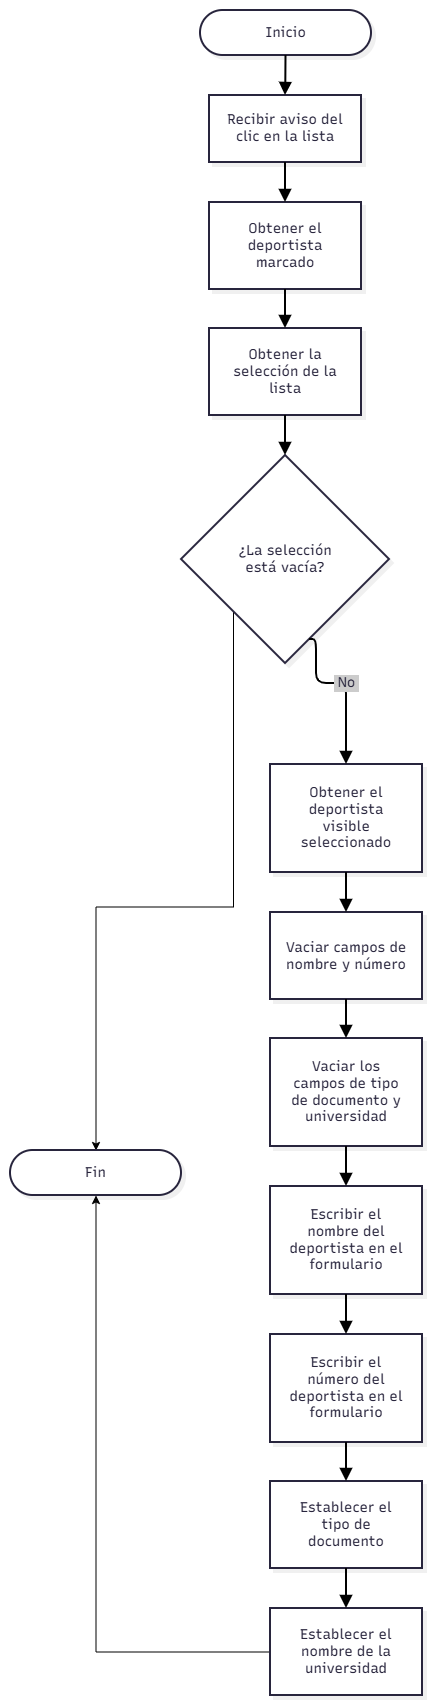

The diagram above was exported from draw.io. Its source (the exported page's mxGraphModel, read from the mxfile embedded in the PNG):
<mxGraphModel dx="1792" dy="2209" grid="1" gridSize="10" guides="1" tooltips="1" connect="1" arrows="1" fold="1" page="1" pageScale="1" pageWidth="827" pageHeight="1169" math="0" shadow="0">
  <root>
    <mxCell id="0" />
    <mxCell id="1" parent="0" />
    <UserObject label="" mermaidData="{&#10;  &quot;data&quot;: &quot;flowchart TD\n    Inicio([Inicio]) --&gt; A[Recibir aviso del clic en la lista]\n    A --&gt; B[Obtener el deportista marcado]\n    B --&gt; C[Obtener la selección de la lista]\n    C --&gt; D{¿La selección está vacía?}\n    D --&gt;|Si| Fin([Fin])\n    D --&gt;|No| E[Obtener el deportista visible seleccionado]\n    E --&gt; F[Vaciar campos de nombre y número]\n    F --&gt; G[Vaciar los campos de tipo de documento y universidad]\n    G --&gt; H[Escribir el nombre del deportista en el formulario]\n    H --&gt; I[Escribir el número del deportista en el formulario]\n    I --&gt; J[Establecer el tipo de documento]\n    J --&gt; K[Establecer el nombre de la universidad]\n    K --&gt; Fin ([Fin])&quot;,&#10;  &quot;config&quot;: null,&#10;  &quot;version&quot;: &quot;12&quot;&#10;}" id="gg278Qigi7nwSyavnbf5-1">
      <mxCell connectable="0" parent="1" style="group;transparentBounds=1;editIcon=1;lockedGroup=0;groupPadding=10;" vertex="1">
        <mxGeometry as="geometry" />
      </mxCell>
    </UserObject>
    <UserObject label="Inicio" mermaidId="n:Inicio" mermaidBaseStyle="html=1;rounded=1;whiteSpace=wrap;arcSize=50;strokeWidth=2;fillColor=#ffffff;strokeColor=#28253D;fontColor=#28253D;fontFamily=Recursive;fontSize=14;shadow=1;shadowColor=#000000;shadowOffsetX=4;shadowOffsetY=4;shadowBlur=0;shadowOpacity=6;" mermaidBaseValue="Inicio" id="gg278Qigi7nwSyavnbf5-2">
      <mxCell parent="gg278Qigi7nwSyavnbf5-1" style="html=1;rounded=1;whiteSpace=wrap;arcSize=50;strokeWidth=2;fillColor=#ffffff;strokeColor=#28253D;fontColor=#28253D;fontFamily=Recursive;fontSize=14;shadow=1;shadowColor=#000000;shadowOffsetX=4;shadowOffsetY=4;shadowBlur=0;shadowOpacity=6;fontSource=https%3A%2F%2Ffonts.googleapis.com%2Fcss%3Ffamily%3DRecursive;" vertex="1">
        <mxGeometry height="45" width="171" x="289" as="geometry" />
      </mxCell>
    </UserObject>
    <UserObject label="Recibir aviso del clic en la lista" mermaidId="n:A" mermaidBaseStyle="html=1;whiteSpace=wrap;strokeWidth=2;fillColor=#ffffff;strokeColor=#28253D;fontColor=#28253D;fontFamily=Recursive;fontSize=14;shadow=1;shadowColor=#000000;shadowOffsetX=4;shadowOffsetY=4;shadowBlur=0;shadowOpacity=6;" mermaidBaseValue="Recibir aviso del clic en la lista" id="gg278Qigi7nwSyavnbf5-3">
      <mxCell parent="gg278Qigi7nwSyavnbf5-1" style="html=1;whiteSpace=wrap;strokeWidth=2;fillColor=#ffffff;strokeColor=#28253D;fontColor=#28253D;fontFamily=Recursive;fontSize=14;shadow=1;shadowColor=#000000;shadowOffsetX=4;shadowOffsetY=4;shadowBlur=0;shadowOpacity=6;labelWidth=120;fontSource=https%3A%2F%2Ffonts.googleapis.com%2Fcss%3Ffamily%3DRecursive;" vertex="1">
        <mxGeometry height="67" width="152" x="298" y="85" as="geometry" />
      </mxCell>
    </UserObject>
    <UserObject label="Obtener el deportista marcado" mermaidId="n:B" mermaidBaseStyle="html=1;whiteSpace=wrap;strokeWidth=2;fillColor=#ffffff;strokeColor=#28253D;fontColor=#28253D;fontFamily=Recursive;fontSize=14;shadow=1;shadowColor=#000000;shadowOffsetX=4;shadowOffsetY=4;shadowBlur=0;shadowOpacity=6;" mermaidBaseValue="Obtener el deportista marcado" id="gg278Qigi7nwSyavnbf5-4">
      <mxCell parent="gg278Qigi7nwSyavnbf5-1" style="html=1;whiteSpace=wrap;strokeWidth=2;fillColor=#ffffff;strokeColor=#28253D;fontColor=#28253D;fontFamily=Recursive;fontSize=14;shadow=1;shadowColor=#000000;shadowOffsetX=4;shadowOffsetY=4;shadowBlur=0;shadowOpacity=6;labelWidth=120;fontSource=https%3A%2F%2Ffonts.googleapis.com%2Fcss%3Ffamily%3DRecursive;" vertex="1">
        <mxGeometry height="87" width="152" x="298" y="192" as="geometry" />
      </mxCell>
    </UserObject>
    <UserObject label="Obtener la selección de la lista" mermaidId="n:C" mermaidBaseStyle="html=1;whiteSpace=wrap;strokeWidth=2;fillColor=#ffffff;strokeColor=#28253D;fontColor=#28253D;fontFamily=Recursive;fontSize=14;shadow=1;shadowColor=#000000;shadowOffsetX=4;shadowOffsetY=4;shadowBlur=0;shadowOpacity=6;" mermaidBaseValue="Obtener la selección de la lista" id="gg278Qigi7nwSyavnbf5-5">
      <mxCell parent="gg278Qigi7nwSyavnbf5-1" style="html=1;whiteSpace=wrap;strokeWidth=2;fillColor=#ffffff;strokeColor=#28253D;fontColor=#28253D;fontFamily=Recursive;fontSize=14;shadow=1;shadowColor=#000000;shadowOffsetX=4;shadowOffsetY=4;shadowBlur=0;shadowOpacity=6;labelWidth=120;fontSource=https%3A%2F%2Ffonts.googleapis.com%2Fcss%3Ffamily%3DRecursive;" vertex="1">
        <mxGeometry height="87" width="152" x="298" y="318" as="geometry" />
      </mxCell>
    </UserObject>
    <mxCell id="gg278Qigi7nwSyavnbf5-29" edge="1" parent="gg278Qigi7nwSyavnbf5-1" source="gg278Qigi7nwSyavnbf5-6" style="edgeStyle=orthogonalEdgeStyle;rounded=0;orthogonalLoop=1;jettySize=auto;html=1;exitX=0;exitY=1;exitDx=0;exitDy=0;entryX=0.5;entryY=0;entryDx=0;entryDy=0;defaultLabelBackgroundColor=page;labelPadding=0 4;" target="gg278Qigi7nwSyavnbf5-7">
      <mxGeometry relative="1" as="geometry" />
    </mxCell>
    <UserObject label="¿La selección está vacía?" mermaidId="n:D" mermaidBaseStyle="rhombus;html=1;strokeWidth=2;whiteSpace=wrap;fillColor=#ffffff;strokeColor=#28253D;fontColor=#28253D;fontFamily=Recursive;fontSize=14;shadow=1;shadowColor=#000000;shadowOffsetX=4;shadowOffsetY=4;shadowBlur=0;shadowOpacity=6;" mermaidBaseValue="¿La selección está vacía?" id="gg278Qigi7nwSyavnbf5-6">
      <mxCell parent="gg278Qigi7nwSyavnbf5-1" style="rhombus;html=1;strokeWidth=2;whiteSpace=wrap;fillColor=#ffffff;strokeColor=#28253D;fontColor=#28253D;fontFamily=Recursive;fontSize=14;shadow=1;shadowColor=#000000;shadowOffsetX=4;shadowOffsetY=4;shadowBlur=0;shadowOpacity=6;labelWidth=120;fontSource=https%3A%2F%2Ffonts.googleapis.com%2Fcss%3Ffamily%3DRecursive;" vertex="1">
        <mxGeometry height="208" width="208" x="270" y="445" as="geometry" />
      </mxCell>
    </UserObject>
    <UserObject label="Fin" mermaidId="n:Fin" mermaidBaseStyle="html=1;rounded=1;whiteSpace=wrap;arcSize=50;strokeWidth=2;fillColor=#ffffff;strokeColor=#28253D;fontColor=#28253D;fontFamily=Recursive;fontSize=14;shadow=1;shadowColor=#000000;shadowOffsetX=4;shadowOffsetY=4;shadowBlur=0;shadowOpacity=6;" mermaidBaseValue="Fin" id="gg278Qigi7nwSyavnbf5-7">
      <mxCell parent="gg278Qigi7nwSyavnbf5-1" style="html=1;rounded=1;whiteSpace=wrap;arcSize=50;strokeWidth=2;fillColor=#ffffff;strokeColor=#28253D;fontColor=#28253D;fontFamily=Recursive;fontSize=14;shadow=1;shadowColor=#000000;shadowOffsetX=4;shadowOffsetY=4;shadowBlur=0;shadowOpacity=6;fontSource=https%3A%2F%2Ffonts.googleapis.com%2Fcss%3Ffamily%3DRecursive;" vertex="1">
        <mxGeometry height="45" width="171" x="99" y="1140" as="geometry" />
      </mxCell>
    </UserObject>
    <UserObject label="Obtener el deportista visible seleccionado" mermaidId="n:E" mermaidBaseStyle="html=1;whiteSpace=wrap;strokeWidth=2;fillColor=#ffffff;strokeColor=#28253D;fontColor=#28253D;fontFamily=Recursive;fontSize=14;shadow=1;shadowColor=#000000;shadowOffsetX=4;shadowOffsetY=4;shadowBlur=0;shadowOpacity=6;" mermaidBaseValue="Obtener el deportista visible seleccionado" id="gg278Qigi7nwSyavnbf5-8">
      <mxCell parent="gg278Qigi7nwSyavnbf5-1" style="html=1;whiteSpace=wrap;strokeWidth=2;fillColor=#ffffff;strokeColor=#28253D;fontColor=#28253D;fontFamily=Recursive;fontSize=14;shadow=1;shadowColor=#000000;shadowOffsetX=4;shadowOffsetY=4;shadowBlur=0;shadowOpacity=6;labelWidth=120;fontSource=https%3A%2F%2Ffonts.googleapis.com%2Fcss%3Ffamily%3DRecursive;" vertex="1">
        <mxGeometry height="108" width="152" x="359" y="754" as="geometry" />
      </mxCell>
    </UserObject>
    <UserObject label="Vaciar campos de nombre y número" mermaidId="n:F" mermaidBaseStyle="html=1;whiteSpace=wrap;strokeWidth=2;fillColor=#ffffff;strokeColor=#28253D;fontColor=#28253D;fontFamily=Recursive;fontSize=14;shadow=1;shadowColor=#000000;shadowOffsetX=4;shadowOffsetY=4;shadowBlur=0;shadowOpacity=6;" mermaidBaseValue="Vaciar campos de nombre y número" id="gg278Qigi7nwSyavnbf5-9">
      <mxCell parent="gg278Qigi7nwSyavnbf5-1" style="html=1;whiteSpace=wrap;strokeWidth=2;fillColor=#ffffff;strokeColor=#28253D;fontColor=#28253D;fontFamily=Recursive;fontSize=14;shadow=1;shadowColor=#000000;shadowOffsetX=4;shadowOffsetY=4;shadowBlur=0;shadowOpacity=6;labelWidth=120;fontSource=https%3A%2F%2Ffonts.googleapis.com%2Fcss%3Ffamily%3DRecursive;" vertex="1">
        <mxGeometry height="87" width="152" x="359" y="902" as="geometry" />
      </mxCell>
    </UserObject>
    <UserObject label="Vaciar los campos de tipo de documento y universidad" mermaidId="n:G" mermaidBaseStyle="html=1;whiteSpace=wrap;strokeWidth=2;fillColor=#ffffff;strokeColor=#28253D;fontColor=#28253D;fontFamily=Recursive;fontSize=14;shadow=1;shadowColor=#000000;shadowOffsetX=4;shadowOffsetY=4;shadowBlur=0;shadowOpacity=6;" mermaidBaseValue="Vaciar los campos de tipo de documento y universidad" id="gg278Qigi7nwSyavnbf5-10">
      <mxCell parent="gg278Qigi7nwSyavnbf5-1" style="html=1;whiteSpace=wrap;strokeWidth=2;fillColor=#ffffff;strokeColor=#28253D;fontColor=#28253D;fontFamily=Recursive;fontSize=14;shadow=1;shadowColor=#000000;shadowOffsetX=4;shadowOffsetY=4;shadowBlur=0;shadowOpacity=6;labelWidth=120;fontSource=https%3A%2F%2Ffonts.googleapis.com%2Fcss%3Ffamily%3DRecursive;" vertex="1">
        <mxGeometry height="108" width="152" x="359" y="1028" as="geometry" />
      </mxCell>
    </UserObject>
    <UserObject label="Escribir el nombre del deportista en el formulario" mermaidId="n:H" mermaidBaseStyle="html=1;whiteSpace=wrap;strokeWidth=2;fillColor=#ffffff;strokeColor=#28253D;fontColor=#28253D;fontFamily=Recursive;fontSize=14;shadow=1;shadowColor=#000000;shadowOffsetX=4;shadowOffsetY=4;shadowBlur=0;shadowOpacity=6;" mermaidBaseValue="Escribir el nombre del deportista en el formulario" id="gg278Qigi7nwSyavnbf5-11">
      <mxCell parent="gg278Qigi7nwSyavnbf5-1" style="html=1;whiteSpace=wrap;strokeWidth=2;fillColor=#ffffff;strokeColor=#28253D;fontColor=#28253D;fontFamily=Recursive;fontSize=14;shadow=1;shadowColor=#000000;shadowOffsetX=4;shadowOffsetY=4;shadowBlur=0;shadowOpacity=6;labelWidth=120;fontSource=https%3A%2F%2Ffonts.googleapis.com%2Fcss%3Ffamily%3DRecursive;" vertex="1">
        <mxGeometry height="108" width="152" x="359" y="1176" as="geometry" />
      </mxCell>
    </UserObject>
    <UserObject label="Escribir el número del deportista en el formulario" mermaidId="n:I" mermaidBaseStyle="html=1;whiteSpace=wrap;strokeWidth=2;fillColor=#ffffff;strokeColor=#28253D;fontColor=#28253D;fontFamily=Recursive;fontSize=14;shadow=1;shadowColor=#000000;shadowOffsetX=4;shadowOffsetY=4;shadowBlur=0;shadowOpacity=6;" mermaidBaseValue="Escribir el número del deportista en el formulario" id="gg278Qigi7nwSyavnbf5-12">
      <mxCell parent="gg278Qigi7nwSyavnbf5-1" style="html=1;whiteSpace=wrap;strokeWidth=2;fillColor=#ffffff;strokeColor=#28253D;fontColor=#28253D;fontFamily=Recursive;fontSize=14;shadow=1;shadowColor=#000000;shadowOffsetX=4;shadowOffsetY=4;shadowBlur=0;shadowOpacity=6;labelWidth=120;fontSource=https%3A%2F%2Ffonts.googleapis.com%2Fcss%3Ffamily%3DRecursive;" vertex="1">
        <mxGeometry height="108" width="152" x="359" y="1324" as="geometry" />
      </mxCell>
    </UserObject>
    <UserObject label="Establecer el tipo de documento" mermaidId="n:J" mermaidBaseStyle="html=1;whiteSpace=wrap;strokeWidth=2;fillColor=#ffffff;strokeColor=#28253D;fontColor=#28253D;fontFamily=Recursive;fontSize=14;shadow=1;shadowColor=#000000;shadowOffsetX=4;shadowOffsetY=4;shadowBlur=0;shadowOpacity=6;" mermaidBaseValue="Establecer el tipo de documento" id="gg278Qigi7nwSyavnbf5-13">
      <mxCell parent="gg278Qigi7nwSyavnbf5-1" style="html=1;whiteSpace=wrap;strokeWidth=2;fillColor=#ffffff;strokeColor=#28253D;fontColor=#28253D;fontFamily=Recursive;fontSize=14;shadow=1;shadowColor=#000000;shadowOffsetX=4;shadowOffsetY=4;shadowBlur=0;shadowOpacity=6;labelWidth=120;fontSource=https%3A%2F%2Ffonts.googleapis.com%2Fcss%3Ffamily%3DRecursive;" vertex="1">
        <mxGeometry height="87" width="152" x="359" y="1471" as="geometry" />
      </mxCell>
    </UserObject>
    <mxCell id="gg278Qigi7nwSyavnbf5-28" edge="1" parent="gg278Qigi7nwSyavnbf5-1" source="gg278Qigi7nwSyavnbf5-14" style="edgeStyle=orthogonalEdgeStyle;rounded=0;orthogonalLoop=1;jettySize=auto;html=1;exitX=0;exitY=0.5;exitDx=0;exitDy=0;defaultLabelBackgroundColor=page;labelPadding=0 4;" target="gg278Qigi7nwSyavnbf5-7">
      <mxGeometry relative="1" as="geometry" />
    </mxCell>
    <UserObject label="Establecer el nombre de la universidad" mermaidId="n:K" mermaidBaseStyle="html=1;whiteSpace=wrap;strokeWidth=2;fillColor=#ffffff;strokeColor=#28253D;fontColor=#28253D;fontFamily=Recursive;fontSize=14;shadow=1;shadowColor=#000000;shadowOffsetX=4;shadowOffsetY=4;shadowBlur=0;shadowOpacity=6;" mermaidBaseValue="Establecer el nombre de la universidad" id="gg278Qigi7nwSyavnbf5-14">
      <mxCell parent="gg278Qigi7nwSyavnbf5-1" style="html=1;whiteSpace=wrap;strokeWidth=2;fillColor=#ffffff;strokeColor=#28253D;fontColor=#28253D;fontFamily=Recursive;fontSize=14;shadow=1;shadowColor=#000000;shadowOffsetX=4;shadowOffsetY=4;shadowBlur=0;shadowOpacity=6;labelWidth=120;fontSource=https%3A%2F%2Ffonts.googleapis.com%2Fcss%3Ffamily%3DRecursive;" vertex="1">
        <mxGeometry height="87" width="152" x="359" y="1598" as="geometry" />
      </mxCell>
    </UserObject>
    <UserObject label="" mermaidId="e:Inicio-&gt;A#0" mermaidBaseStyle="edgeStyle=orthogonalEdgeStyle;rounded=1;curved=0;startArrow=none;endArrow=block;endSize=8;jumpStyle=arc;jumpSize=12;strokeColor=#000000;exitX=0.5;exitY=1;entryX=0.5;entryY=0;strokeWidth=2;targetPerimeterSpacing=4;" mermaidBaseValue="" id="gg278Qigi7nwSyavnbf5-15">
      <mxCell edge="1" parent="gg278Qigi7nwSyavnbf5-1" source="gg278Qigi7nwSyavnbf5-2" style="edgeStyle=orthogonalEdgeStyle;rounded=1;curved=0;startArrow=none;endArrow=block;endSize=8;jumpStyle=arc;jumpSize=12;strokeColor=#000000;exitX=0.5;exitY=1;entryX=0.5;entryY=0;strokeWidth=2;targetPerimeterSpacing=4;defaultLabelBackgroundColor=page;labelPadding=0 4;" target="gg278Qigi7nwSyavnbf5-3">
        <mxGeometry relative="1" as="geometry">
          <Array as="points" />
        </mxGeometry>
      </mxCell>
    </UserObject>
    <UserObject label="" mermaidId="e:A-&gt;B#0" mermaidBaseStyle="edgeStyle=orthogonalEdgeStyle;rounded=1;curved=0;startArrow=none;endArrow=block;endSize=8;jumpStyle=arc;jumpSize=12;strokeColor=#000000;exitX=0.5;exitY=1;entryX=0.5;entryY=0;strokeWidth=2;targetPerimeterSpacing=4;" mermaidBaseValue="" id="gg278Qigi7nwSyavnbf5-16">
      <mxCell edge="1" parent="gg278Qigi7nwSyavnbf5-1" source="gg278Qigi7nwSyavnbf5-3" style="edgeStyle=orthogonalEdgeStyle;rounded=1;curved=0;startArrow=none;endArrow=block;endSize=8;jumpStyle=arc;jumpSize=12;strokeColor=#000000;exitX=0.5;exitY=1;entryX=0.5;entryY=0;strokeWidth=2;targetPerimeterSpacing=4;defaultLabelBackgroundColor=page;labelPadding=0 4;" target="gg278Qigi7nwSyavnbf5-4">
        <mxGeometry relative="1" as="geometry">
          <Array as="points" />
        </mxGeometry>
      </mxCell>
    </UserObject>
    <UserObject label="" mermaidId="e:B-&gt;C#0" mermaidBaseStyle="edgeStyle=orthogonalEdgeStyle;rounded=1;curved=0;startArrow=none;endArrow=block;endSize=8;jumpStyle=arc;jumpSize=12;strokeColor=#000000;exitX=0.5;exitY=0.99;entryX=0.5;entryY=0;strokeWidth=2;targetPerimeterSpacing=4;" mermaidBaseValue="" id="gg278Qigi7nwSyavnbf5-17">
      <mxCell edge="1" parent="gg278Qigi7nwSyavnbf5-1" source="gg278Qigi7nwSyavnbf5-4" style="edgeStyle=orthogonalEdgeStyle;rounded=1;curved=0;startArrow=none;endArrow=block;endSize=8;jumpStyle=arc;jumpSize=12;strokeColor=#000000;exitX=0.5;exitY=0.99;entryX=0.5;entryY=0;strokeWidth=2;targetPerimeterSpacing=4;defaultLabelBackgroundColor=page;labelPadding=0 4;" target="gg278Qigi7nwSyavnbf5-5">
        <mxGeometry relative="1" as="geometry">
          <Array as="points" />
        </mxGeometry>
      </mxCell>
    </UserObject>
    <UserObject label="" mermaidId="e:C-&gt;D#0" mermaidBaseStyle="edgeStyle=orthogonalEdgeStyle;rounded=1;curved=0;startArrow=none;endArrow=block;endSize=8;jumpStyle=arc;jumpSize=12;strokeColor=#000000;exitX=0.5;exitY=1;entryX=0.5;entryY=0;strokeWidth=2;targetPerimeterSpacing=4;" mermaidBaseValue="" id="gg278Qigi7nwSyavnbf5-18">
      <mxCell edge="1" parent="gg278Qigi7nwSyavnbf5-1" source="gg278Qigi7nwSyavnbf5-5" style="edgeStyle=orthogonalEdgeStyle;rounded=1;curved=0;startArrow=none;endArrow=block;endSize=8;jumpStyle=arc;jumpSize=12;strokeColor=#000000;exitX=0.5;exitY=1;entryX=0.5;entryY=0;strokeWidth=2;targetPerimeterSpacing=4;defaultLabelBackgroundColor=page;labelPadding=0 4;" target="gg278Qigi7nwSyavnbf5-6">
        <mxGeometry relative="1" as="geometry">
          <Array as="points" />
        </mxGeometry>
      </mxCell>
    </UserObject>
    <UserObject label="No" mermaidId="e:D-&gt;E#0" mermaidBaseStyle="edgeStyle=orthogonalEdgeStyle;rounded=1;curved=0;startArrow=none;endArrow=block;endSize=8;jumpStyle=arc;jumpSize=12;strokeColor=#000000;html=1;fontSize=16;labelBackgroundColor=#cccccc;fontFamily=Recursive;fontColor=#28253D;exitX=0.65;exitY=1;entryX=0.5;entryY=0;strokeWidth=2;targetPerimeterSpacing=4;" mermaidBaseValue="No" id="gg278Qigi7nwSyavnbf5-20">
      <mxCell edge="1" parent="gg278Qigi7nwSyavnbf5-1" source="gg278Qigi7nwSyavnbf5-6" style="edgeStyle=orthogonalEdgeStyle;rounded=1;curved=0;startArrow=none;endArrow=block;endSize=8;jumpStyle=arc;jumpSize=12;strokeColor=#000000;html=1;fontSize=14;labelBackgroundColor=#cccccc;fontFamily=Recursive;fontColor=#28253D;exitX=0.65;exitY=1;entryX=0.5;entryY=0;strokeWidth=2;targetPerimeterSpacing=4;fontSource=https%3A%2F%2Ffonts.googleapis.com%2Fcss%3Ffamily%3DRecursive;defaultLabelBackgroundColor=page;labelPadding=0 4;" target="gg278Qigi7nwSyavnbf5-8">
        <mxGeometry relative="1" as="geometry">
          <Array as="points">
            <mxPoint x="405" y="673" />
            <mxPoint x="435" y="673" />
          </Array>
        </mxGeometry>
      </mxCell>
    </UserObject>
    <UserObject label="" mermaidId="e:E-&gt;F#0" mermaidBaseStyle="edgeStyle=orthogonalEdgeStyle;rounded=1;curved=0;startArrow=none;endArrow=block;endSize=8;jumpStyle=arc;jumpSize=12;strokeColor=#000000;exitX=0.5;exitY=1;entryX=0.5;entryY=0;strokeWidth=2;targetPerimeterSpacing=4;" mermaidBaseValue="" id="gg278Qigi7nwSyavnbf5-21">
      <mxCell edge="1" parent="gg278Qigi7nwSyavnbf5-1" source="gg278Qigi7nwSyavnbf5-8" style="edgeStyle=orthogonalEdgeStyle;rounded=1;curved=0;startArrow=none;endArrow=block;endSize=8;jumpStyle=arc;jumpSize=12;strokeColor=#000000;exitX=0.5;exitY=1;entryX=0.5;entryY=0;strokeWidth=2;targetPerimeterSpacing=4;defaultLabelBackgroundColor=page;labelPadding=0 4;" target="gg278Qigi7nwSyavnbf5-9">
        <mxGeometry relative="1" as="geometry">
          <Array as="points" />
        </mxGeometry>
      </mxCell>
    </UserObject>
    <UserObject label="" mermaidId="e:F-&gt;G#0" mermaidBaseStyle="edgeStyle=orthogonalEdgeStyle;rounded=1;curved=0;startArrow=none;endArrow=block;endSize=8;jumpStyle=arc;jumpSize=12;strokeColor=#000000;exitX=0.5;exitY=0.99;entryX=0.5;entryY=0;strokeWidth=2;targetPerimeterSpacing=4;" mermaidBaseValue="" id="gg278Qigi7nwSyavnbf5-22">
      <mxCell edge="1" parent="gg278Qigi7nwSyavnbf5-1" source="gg278Qigi7nwSyavnbf5-9" style="edgeStyle=orthogonalEdgeStyle;rounded=1;curved=0;startArrow=none;endArrow=block;endSize=8;jumpStyle=arc;jumpSize=12;strokeColor=#000000;exitX=0.5;exitY=0.99;entryX=0.5;entryY=0;strokeWidth=2;targetPerimeterSpacing=4;defaultLabelBackgroundColor=page;labelPadding=0 4;" target="gg278Qigi7nwSyavnbf5-10">
        <mxGeometry relative="1" as="geometry">
          <Array as="points" />
        </mxGeometry>
      </mxCell>
    </UserObject>
    <UserObject label="" mermaidId="e:G-&gt;H#0" mermaidBaseStyle="edgeStyle=orthogonalEdgeStyle;rounded=1;curved=0;startArrow=none;endArrow=block;endSize=8;jumpStyle=arc;jumpSize=12;strokeColor=#000000;exitX=0.5;exitY=1;entryX=0.5;entryY=0;strokeWidth=2;targetPerimeterSpacing=4;" mermaidBaseValue="" id="gg278Qigi7nwSyavnbf5-23">
      <mxCell edge="1" parent="gg278Qigi7nwSyavnbf5-1" source="gg278Qigi7nwSyavnbf5-10" style="edgeStyle=orthogonalEdgeStyle;rounded=1;curved=0;startArrow=none;endArrow=block;endSize=8;jumpStyle=arc;jumpSize=12;strokeColor=#000000;exitX=0.5;exitY=1;entryX=0.5;entryY=0;strokeWidth=2;targetPerimeterSpacing=4;defaultLabelBackgroundColor=page;labelPadding=0 4;" target="gg278Qigi7nwSyavnbf5-11">
        <mxGeometry relative="1" as="geometry">
          <Array as="points" />
        </mxGeometry>
      </mxCell>
    </UserObject>
    <UserObject label="" mermaidId="e:H-&gt;I#0" mermaidBaseStyle="edgeStyle=orthogonalEdgeStyle;rounded=1;curved=0;startArrow=none;endArrow=block;endSize=8;jumpStyle=arc;jumpSize=12;strokeColor=#000000;exitX=0.5;exitY=1;entryX=0.5;entryY=0;strokeWidth=2;targetPerimeterSpacing=4;" mermaidBaseValue="" id="gg278Qigi7nwSyavnbf5-24">
      <mxCell edge="1" parent="gg278Qigi7nwSyavnbf5-1" source="gg278Qigi7nwSyavnbf5-11" style="edgeStyle=orthogonalEdgeStyle;rounded=1;curved=0;startArrow=none;endArrow=block;endSize=8;jumpStyle=arc;jumpSize=12;strokeColor=#000000;exitX=0.5;exitY=1;entryX=0.5;entryY=0;strokeWidth=2;targetPerimeterSpacing=4;defaultLabelBackgroundColor=page;labelPadding=0 4;" target="gg278Qigi7nwSyavnbf5-12">
        <mxGeometry relative="1" as="geometry">
          <Array as="points" />
        </mxGeometry>
      </mxCell>
    </UserObject>
    <UserObject label="" mermaidId="e:I-&gt;J#0" mermaidBaseStyle="edgeStyle=orthogonalEdgeStyle;rounded=1;curved=0;startArrow=none;endArrow=block;endSize=8;jumpStyle=arc;jumpSize=12;strokeColor=#000000;exitX=0.5;exitY=0.99;entryX=0.5;entryY=0;strokeWidth=2;targetPerimeterSpacing=4;" mermaidBaseValue="" id="gg278Qigi7nwSyavnbf5-25">
      <mxCell edge="1" parent="gg278Qigi7nwSyavnbf5-1" source="gg278Qigi7nwSyavnbf5-12" style="edgeStyle=orthogonalEdgeStyle;rounded=1;curved=0;startArrow=none;endArrow=block;endSize=8;jumpStyle=arc;jumpSize=12;strokeColor=#000000;exitX=0.5;exitY=0.99;entryX=0.5;entryY=0;strokeWidth=2;targetPerimeterSpacing=4;defaultLabelBackgroundColor=page;labelPadding=0 4;" target="gg278Qigi7nwSyavnbf5-13">
        <mxGeometry relative="1" as="geometry">
          <Array as="points" />
        </mxGeometry>
      </mxCell>
    </UserObject>
    <UserObject label="" mermaidId="e:J-&gt;K#0" mermaidBaseStyle="edgeStyle=orthogonalEdgeStyle;rounded=1;curved=0;startArrow=none;endArrow=block;endSize=8;jumpStyle=arc;jumpSize=12;strokeColor=#000000;exitX=0.5;exitY=1;entryX=0.5;entryY=0;strokeWidth=2;targetPerimeterSpacing=4;" mermaidBaseValue="" id="gg278Qigi7nwSyavnbf5-26">
      <mxCell edge="1" parent="gg278Qigi7nwSyavnbf5-1" source="gg278Qigi7nwSyavnbf5-13" style="edgeStyle=orthogonalEdgeStyle;rounded=1;curved=0;startArrow=none;endArrow=block;endSize=8;jumpStyle=arc;jumpSize=12;strokeColor=#000000;exitX=0.5;exitY=1;entryX=0.5;entryY=0;strokeWidth=2;targetPerimeterSpacing=4;defaultLabelBackgroundColor=page;labelPadding=0 4;" target="gg278Qigi7nwSyavnbf5-14">
        <mxGeometry relative="1" as="geometry">
          <Array as="points" />
        </mxGeometry>
      </mxCell>
    </UserObject>
  </root>
</mxGraphModel>